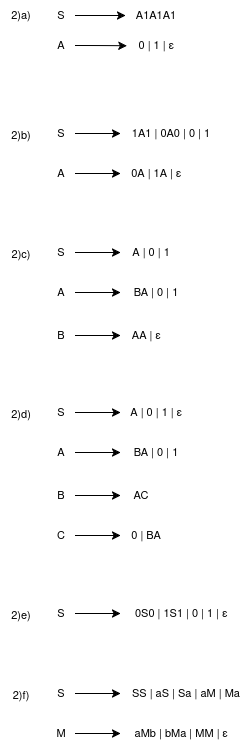

The diagram above was exported from draw.io. Its source (the exported page's mxGraphModel, read from the mxfile embedded in the PNG):
<mxGraphModel dx="1141" dy="613" grid="1" gridSize="10" guides="1" tooltips="1" connect="1" arrows="1" fold="1" page="1" pageScale="1" pageWidth="850" pageHeight="1100" math="0" shadow="0">
  <root>
    <mxCell id="0" />
    <mxCell id="1" parent="0" />
    <mxCell id="W9ydJFSYBNq3Q8eo6I4k-127" value="2)a)" style="text;html=1;align=center;verticalAlign=middle;resizable=0;points=[];autosize=1;strokeColor=none;fillColor=none;fontFamily=Helvetica;fontSize=11;fontColor=default;labelBackgroundColor=default;" vertex="1" parent="1">
      <mxGeometry x="40" y="50" width="40" height="30" as="geometry" />
    </mxCell>
    <mxCell id="W9ydJFSYBNq3Q8eo6I4k-130" value="" style="edgeStyle=orthogonalEdgeStyle;shape=connector;curved=1;rounded=0;orthogonalLoop=1;jettySize=auto;html=1;strokeColor=default;align=center;verticalAlign=middle;fontFamily=Helvetica;fontSize=11;fontColor=default;labelBackgroundColor=default;endArrow=classic;" edge="1" parent="1" source="W9ydJFSYBNq3Q8eo6I4k-128" target="W9ydJFSYBNq3Q8eo6I4k-129">
      <mxGeometry relative="1" as="geometry" />
    </mxCell>
    <mxCell id="W9ydJFSYBNq3Q8eo6I4k-128" value="S" style="text;html=1;align=center;verticalAlign=middle;resizable=0;points=[];autosize=1;strokeColor=none;fillColor=none;fontFamily=Helvetica;fontSize=11;fontColor=default;labelBackgroundColor=default;" vertex="1" parent="1">
      <mxGeometry x="85" y="50" width="30" height="30" as="geometry" />
    </mxCell>
    <mxCell id="W9ydJFSYBNq3Q8eo6I4k-129" value="A1A1A1" style="text;html=1;align=center;verticalAlign=middle;resizable=0;points=[];autosize=1;strokeColor=none;fillColor=none;fontFamily=Helvetica;fontSize=11;fontColor=default;labelBackgroundColor=default;" vertex="1" parent="1">
      <mxGeometry x="165" y="50" width="60" height="30" as="geometry" />
    </mxCell>
    <mxCell id="W9ydJFSYBNq3Q8eo6I4k-135" style="edgeStyle=orthogonalEdgeStyle;shape=connector;curved=1;rounded=0;orthogonalLoop=1;jettySize=auto;html=1;strokeColor=default;align=center;verticalAlign=middle;fontFamily=Helvetica;fontSize=11;fontColor=default;labelBackgroundColor=default;endArrow=classic;entryX=0.023;entryY=0.507;entryDx=0;entryDy=0;entryPerimeter=0;" edge="1" parent="1" source="W9ydJFSYBNq3Q8eo6I4k-133" target="W9ydJFSYBNq3Q8eo6I4k-136">
      <mxGeometry relative="1" as="geometry">
        <mxPoint x="165" y="95" as="targetPoint" />
      </mxGeometry>
    </mxCell>
    <mxCell id="W9ydJFSYBNq3Q8eo6I4k-133" value="A" style="text;html=1;align=center;verticalAlign=middle;resizable=0;points=[];autosize=1;strokeColor=none;fillColor=none;fontFamily=Helvetica;fontSize=11;fontColor=default;labelBackgroundColor=default;" vertex="1" parent="1">
      <mxGeometry x="85" y="80" width="30" height="30" as="geometry" />
    </mxCell>
    <mxCell id="W9ydJFSYBNq3Q8eo6I4k-136" value="0 | 1 | ε" style="text;html=1;align=center;verticalAlign=middle;resizable=0;points=[];autosize=1;strokeColor=none;fillColor=none;fontFamily=Helvetica;fontSize=11;fontColor=default;labelBackgroundColor=default;" vertex="1" parent="1">
      <mxGeometry x="165" y="80" width="60" height="30" as="geometry" />
    </mxCell>
    <mxCell id="W9ydJFSYBNq3Q8eo6I4k-137" value="2)b)" style="text;html=1;align=center;verticalAlign=middle;resizable=0;points=[];autosize=1;strokeColor=none;fillColor=none;fontFamily=Helvetica;fontSize=11;fontColor=default;labelBackgroundColor=default;" vertex="1" parent="1">
      <mxGeometry x="40" y="170" width="40" height="30" as="geometry" />
    </mxCell>
    <mxCell id="W9ydJFSYBNq3Q8eo6I4k-142" value="" style="edgeStyle=orthogonalEdgeStyle;shape=connector;curved=1;rounded=0;orthogonalLoop=1;jettySize=auto;html=1;strokeColor=default;align=center;verticalAlign=middle;fontFamily=Helvetica;fontSize=11;fontColor=default;labelBackgroundColor=default;endArrow=classic;" edge="1" parent="1" source="W9ydJFSYBNq3Q8eo6I4k-138" target="W9ydJFSYBNq3Q8eo6I4k-141">
      <mxGeometry relative="1" as="geometry" />
    </mxCell>
    <mxCell id="W9ydJFSYBNq3Q8eo6I4k-138" value="S" style="text;html=1;align=center;verticalAlign=middle;resizable=0;points=[];autosize=1;strokeColor=none;fillColor=none;fontFamily=Helvetica;fontSize=11;fontColor=default;labelBackgroundColor=default;" vertex="1" parent="1">
      <mxGeometry x="85" y="168" width="30" height="30" as="geometry" />
    </mxCell>
    <mxCell id="W9ydJFSYBNq3Q8eo6I4k-141" value="1A1 | 0A0 | 0 | 1" style="text;html=1;align=center;verticalAlign=middle;resizable=0;points=[];autosize=1;strokeColor=none;fillColor=none;fontFamily=Helvetica;fontSize=11;fontColor=default;labelBackgroundColor=default;" vertex="1" parent="1">
      <mxGeometry x="160" y="168" width="100" height="30" as="geometry" />
    </mxCell>
    <mxCell id="W9ydJFSYBNq3Q8eo6I4k-146" style="edgeStyle=orthogonalEdgeStyle;shape=connector;curved=1;rounded=0;orthogonalLoop=1;jettySize=auto;html=1;strokeColor=default;align=center;verticalAlign=middle;fontFamily=Helvetica;fontSize=11;fontColor=default;labelBackgroundColor=default;endArrow=classic;" edge="1" parent="1" source="W9ydJFSYBNq3Q8eo6I4k-143">
      <mxGeometry relative="1" as="geometry">
        <mxPoint x="160" y="223" as="targetPoint" />
      </mxGeometry>
    </mxCell>
    <mxCell id="W9ydJFSYBNq3Q8eo6I4k-143" value="A" style="text;html=1;align=center;verticalAlign=middle;resizable=0;points=[];autosize=1;strokeColor=none;fillColor=none;fontFamily=Helvetica;fontSize=11;fontColor=default;labelBackgroundColor=default;" vertex="1" parent="1">
      <mxGeometry x="85" y="208" width="30" height="30" as="geometry" />
    </mxCell>
    <mxCell id="W9ydJFSYBNq3Q8eo6I4k-147" value="0A | 1A |&amp;nbsp;ε" style="text;html=1;align=center;verticalAlign=middle;resizable=0;points=[];autosize=1;strokeColor=none;fillColor=none;fontFamily=Helvetica;fontSize=11;fontColor=default;labelBackgroundColor=default;" vertex="1" parent="1">
      <mxGeometry x="160" y="208" width="70" height="30" as="geometry" />
    </mxCell>
    <mxCell id="W9ydJFSYBNq3Q8eo6I4k-148" value="2)c)" style="text;html=1;align=center;verticalAlign=middle;resizable=0;points=[];autosize=1;strokeColor=none;fillColor=none;fontFamily=Helvetica;fontSize=11;fontColor=default;labelBackgroundColor=default;" vertex="1" parent="1">
      <mxGeometry x="40" y="289" width="40" height="30" as="geometry" />
    </mxCell>
    <mxCell id="W9ydJFSYBNq3Q8eo6I4k-149" value="" style="edgeStyle=orthogonalEdgeStyle;shape=connector;curved=1;rounded=0;orthogonalLoop=1;jettySize=auto;html=1;strokeColor=default;align=center;verticalAlign=middle;fontFamily=Helvetica;fontSize=11;fontColor=default;labelBackgroundColor=default;endArrow=classic;" edge="1" parent="1" source="W9ydJFSYBNq3Q8eo6I4k-150" target="W9ydJFSYBNq3Q8eo6I4k-151">
      <mxGeometry relative="1" as="geometry" />
    </mxCell>
    <mxCell id="W9ydJFSYBNq3Q8eo6I4k-150" value="S" style="text;html=1;align=center;verticalAlign=middle;resizable=0;points=[];autosize=1;strokeColor=none;fillColor=none;fontFamily=Helvetica;fontSize=11;fontColor=default;labelBackgroundColor=default;" vertex="1" parent="1">
      <mxGeometry x="85" y="287" width="30" height="30" as="geometry" />
    </mxCell>
    <mxCell id="W9ydJFSYBNq3Q8eo6I4k-151" value="A | 0 | 1" style="text;html=1;align=center;verticalAlign=middle;resizable=0;points=[];autosize=1;strokeColor=none;fillColor=none;fontFamily=Helvetica;fontSize=11;fontColor=default;labelBackgroundColor=default;" vertex="1" parent="1">
      <mxGeometry x="160" y="287" width="60" height="30" as="geometry" />
    </mxCell>
    <mxCell id="W9ydJFSYBNq3Q8eo6I4k-152" style="edgeStyle=orthogonalEdgeStyle;shape=connector;curved=1;rounded=0;orthogonalLoop=1;jettySize=auto;html=1;strokeColor=default;align=center;verticalAlign=middle;fontFamily=Helvetica;fontSize=11;fontColor=default;labelBackgroundColor=default;endArrow=classic;" edge="1" parent="1" source="W9ydJFSYBNq3Q8eo6I4k-153">
      <mxGeometry relative="1" as="geometry">
        <mxPoint x="160" y="342" as="targetPoint" />
      </mxGeometry>
    </mxCell>
    <mxCell id="W9ydJFSYBNq3Q8eo6I4k-153" value="A" style="text;html=1;align=center;verticalAlign=middle;resizable=0;points=[];autosize=1;strokeColor=none;fillColor=none;fontFamily=Helvetica;fontSize=11;fontColor=default;labelBackgroundColor=default;" vertex="1" parent="1">
      <mxGeometry x="85" y="327" width="30" height="30" as="geometry" />
    </mxCell>
    <mxCell id="W9ydJFSYBNq3Q8eo6I4k-154" value="BA | 0 | 1" style="text;html=1;align=center;verticalAlign=middle;resizable=0;points=[];autosize=1;strokeColor=none;fillColor=none;fontFamily=Helvetica;fontSize=11;fontColor=default;labelBackgroundColor=default;" vertex="1" parent="1">
      <mxGeometry x="160" y="327" width="70" height="30" as="geometry" />
    </mxCell>
    <mxCell id="W9ydJFSYBNq3Q8eo6I4k-156" style="edgeStyle=orthogonalEdgeStyle;shape=connector;curved=1;rounded=0;orthogonalLoop=1;jettySize=auto;html=1;strokeColor=default;align=center;verticalAlign=middle;fontFamily=Helvetica;fontSize=11;fontColor=default;labelBackgroundColor=default;endArrow=classic;" edge="1" parent="1" source="W9ydJFSYBNq3Q8eo6I4k-155">
      <mxGeometry relative="1" as="geometry">
        <mxPoint x="160" y="385" as="targetPoint" />
      </mxGeometry>
    </mxCell>
    <mxCell id="W9ydJFSYBNq3Q8eo6I4k-155" value="B" style="text;html=1;align=center;verticalAlign=middle;resizable=0;points=[];autosize=1;strokeColor=none;fillColor=none;fontFamily=Helvetica;fontSize=11;fontColor=default;labelBackgroundColor=default;" vertex="1" parent="1">
      <mxGeometry x="85" y="370" width="30" height="30" as="geometry" />
    </mxCell>
    <mxCell id="W9ydJFSYBNq3Q8eo6I4k-157" value="AA&amp;nbsp;|&amp;nbsp;ε" style="text;html=1;align=center;verticalAlign=middle;resizable=0;points=[];autosize=1;strokeColor=none;fillColor=none;fontFamily=Helvetica;fontSize=11;fontColor=default;labelBackgroundColor=default;" vertex="1" parent="1">
      <mxGeometry x="160" y="370" width="50" height="30" as="geometry" />
    </mxCell>
    <mxCell id="W9ydJFSYBNq3Q8eo6I4k-158" value="2)d)" style="text;html=1;align=center;verticalAlign=middle;resizable=0;points=[];autosize=1;strokeColor=none;fillColor=none;fontFamily=Helvetica;fontSize=11;fontColor=default;labelBackgroundColor=default;" vertex="1" parent="1">
      <mxGeometry x="40" y="449" width="40" height="30" as="geometry" />
    </mxCell>
    <mxCell id="W9ydJFSYBNq3Q8eo6I4k-159" value="" style="edgeStyle=orthogonalEdgeStyle;shape=connector;curved=1;rounded=0;orthogonalLoop=1;jettySize=auto;html=1;strokeColor=default;align=center;verticalAlign=middle;fontFamily=Helvetica;fontSize=11;fontColor=default;labelBackgroundColor=default;endArrow=classic;" edge="1" parent="1" source="W9ydJFSYBNq3Q8eo6I4k-160" target="W9ydJFSYBNq3Q8eo6I4k-161">
      <mxGeometry relative="1" as="geometry" />
    </mxCell>
    <mxCell id="W9ydJFSYBNq3Q8eo6I4k-160" value="S" style="text;html=1;align=center;verticalAlign=middle;resizable=0;points=[];autosize=1;strokeColor=none;fillColor=none;fontFamily=Helvetica;fontSize=11;fontColor=default;labelBackgroundColor=default;" vertex="1" parent="1">
      <mxGeometry x="85" y="447" width="30" height="30" as="geometry" />
    </mxCell>
    <mxCell id="W9ydJFSYBNq3Q8eo6I4k-161" value="A | 0 | 1&amp;nbsp;|&amp;nbsp;ε" style="text;html=1;align=center;verticalAlign=middle;resizable=0;points=[];autosize=1;strokeColor=none;fillColor=none;fontFamily=Helvetica;fontSize=11;fontColor=default;labelBackgroundColor=default;" vertex="1" parent="1">
      <mxGeometry x="160" y="447" width="70" height="30" as="geometry" />
    </mxCell>
    <mxCell id="W9ydJFSYBNq3Q8eo6I4k-162" style="edgeStyle=orthogonalEdgeStyle;shape=connector;curved=1;rounded=0;orthogonalLoop=1;jettySize=auto;html=1;strokeColor=default;align=center;verticalAlign=middle;fontFamily=Helvetica;fontSize=11;fontColor=default;labelBackgroundColor=default;endArrow=classic;" edge="1" parent="1" source="W9ydJFSYBNq3Q8eo6I4k-163">
      <mxGeometry relative="1" as="geometry">
        <mxPoint x="160" y="502" as="targetPoint" />
      </mxGeometry>
    </mxCell>
    <mxCell id="W9ydJFSYBNq3Q8eo6I4k-163" value="A" style="text;html=1;align=center;verticalAlign=middle;resizable=0;points=[];autosize=1;strokeColor=none;fillColor=none;fontFamily=Helvetica;fontSize=11;fontColor=default;labelBackgroundColor=default;" vertex="1" parent="1">
      <mxGeometry x="85" y="487" width="30" height="30" as="geometry" />
    </mxCell>
    <mxCell id="W9ydJFSYBNq3Q8eo6I4k-164" value="BA | 0 | 1" style="text;html=1;align=center;verticalAlign=middle;resizable=0;points=[];autosize=1;strokeColor=none;fillColor=none;fontFamily=Helvetica;fontSize=11;fontColor=default;labelBackgroundColor=default;" vertex="1" parent="1">
      <mxGeometry x="160" y="487" width="70" height="30" as="geometry" />
    </mxCell>
    <mxCell id="W9ydJFSYBNq3Q8eo6I4k-165" style="edgeStyle=orthogonalEdgeStyle;shape=connector;curved=1;rounded=0;orthogonalLoop=1;jettySize=auto;html=1;strokeColor=default;align=center;verticalAlign=middle;fontFamily=Helvetica;fontSize=11;fontColor=default;labelBackgroundColor=default;endArrow=classic;" edge="1" parent="1" source="W9ydJFSYBNq3Q8eo6I4k-166">
      <mxGeometry relative="1" as="geometry">
        <mxPoint x="160" y="545" as="targetPoint" />
      </mxGeometry>
    </mxCell>
    <mxCell id="W9ydJFSYBNq3Q8eo6I4k-166" value="B" style="text;html=1;align=center;verticalAlign=middle;resizable=0;points=[];autosize=1;strokeColor=none;fillColor=none;fontFamily=Helvetica;fontSize=11;fontColor=default;labelBackgroundColor=default;" vertex="1" parent="1">
      <mxGeometry x="85" y="530" width="30" height="30" as="geometry" />
    </mxCell>
    <mxCell id="W9ydJFSYBNq3Q8eo6I4k-167" value="AC" style="text;html=1;align=center;verticalAlign=middle;resizable=0;points=[];autosize=1;strokeColor=none;fillColor=none;fontFamily=Helvetica;fontSize=11;fontColor=default;labelBackgroundColor=default;" vertex="1" parent="1">
      <mxGeometry x="160" y="530" width="40" height="30" as="geometry" />
    </mxCell>
    <mxCell id="W9ydJFSYBNq3Q8eo6I4k-169" style="edgeStyle=orthogonalEdgeStyle;shape=connector;curved=1;rounded=0;orthogonalLoop=1;jettySize=auto;html=1;strokeColor=default;align=center;verticalAlign=middle;fontFamily=Helvetica;fontSize=11;fontColor=default;labelBackgroundColor=default;endArrow=classic;" edge="1" parent="1" source="W9ydJFSYBNq3Q8eo6I4k-168">
      <mxGeometry relative="1" as="geometry">
        <mxPoint x="160" y="585" as="targetPoint" />
      </mxGeometry>
    </mxCell>
    <mxCell id="W9ydJFSYBNq3Q8eo6I4k-168" value="C" style="text;html=1;align=center;verticalAlign=middle;resizable=0;points=[];autosize=1;strokeColor=none;fillColor=none;fontFamily=Helvetica;fontSize=11;fontColor=default;labelBackgroundColor=default;" vertex="1" parent="1">
      <mxGeometry x="85" y="570" width="30" height="30" as="geometry" />
    </mxCell>
    <mxCell id="W9ydJFSYBNq3Q8eo6I4k-170" value="0 | BA" style="text;html=1;align=center;verticalAlign=middle;resizable=0;points=[];autosize=1;strokeColor=none;fillColor=none;fontFamily=Helvetica;fontSize=11;fontColor=default;labelBackgroundColor=default;" vertex="1" parent="1">
      <mxGeometry x="160" y="570" width="50" height="30" as="geometry" />
    </mxCell>
    <mxCell id="W9ydJFSYBNq3Q8eo6I4k-171" value="2)e)" style="text;html=1;align=center;verticalAlign=middle;resizable=0;points=[];autosize=1;strokeColor=none;fillColor=none;fontFamily=Helvetica;fontSize=11;fontColor=default;labelBackgroundColor=default;" vertex="1" parent="1">
      <mxGeometry x="40" y="650" width="40" height="30" as="geometry" />
    </mxCell>
    <mxCell id="W9ydJFSYBNq3Q8eo6I4k-172" value="" style="edgeStyle=orthogonalEdgeStyle;shape=connector;curved=1;rounded=0;orthogonalLoop=1;jettySize=auto;html=1;strokeColor=default;align=center;verticalAlign=middle;fontFamily=Helvetica;fontSize=11;fontColor=default;labelBackgroundColor=default;endArrow=classic;" edge="1" parent="1" source="W9ydJFSYBNq3Q8eo6I4k-173" target="W9ydJFSYBNq3Q8eo6I4k-174">
      <mxGeometry relative="1" as="geometry" />
    </mxCell>
    <mxCell id="W9ydJFSYBNq3Q8eo6I4k-173" value="S" style="text;html=1;align=center;verticalAlign=middle;resizable=0;points=[];autosize=1;strokeColor=none;fillColor=none;fontFamily=Helvetica;fontSize=11;fontColor=default;labelBackgroundColor=default;" vertex="1" parent="1">
      <mxGeometry x="85" y="648" width="30" height="30" as="geometry" />
    </mxCell>
    <mxCell id="W9ydJFSYBNq3Q8eo6I4k-174" value="0S0 | 1S1 | 0 | 1&amp;nbsp;|&amp;nbsp;ε" style="text;html=1;align=center;verticalAlign=middle;resizable=0;points=[];autosize=1;strokeColor=none;fillColor=none;fontFamily=Helvetica;fontSize=11;fontColor=default;labelBackgroundColor=default;" vertex="1" parent="1">
      <mxGeometry x="160" y="648" width="120" height="30" as="geometry" />
    </mxCell>
    <mxCell id="W9ydJFSYBNq3Q8eo6I4k-184" value="2)f)" style="text;html=1;align=center;verticalAlign=middle;resizable=0;points=[];autosize=1;strokeColor=none;fillColor=none;fontFamily=Helvetica;fontSize=11;fontColor=default;labelBackgroundColor=default;" vertex="1" parent="1">
      <mxGeometry x="40" y="730" width="40" height="30" as="geometry" />
    </mxCell>
    <mxCell id="W9ydJFSYBNq3Q8eo6I4k-185" value="" style="edgeStyle=orthogonalEdgeStyle;shape=connector;curved=1;rounded=0;orthogonalLoop=1;jettySize=auto;html=1;strokeColor=default;align=center;verticalAlign=middle;fontFamily=Helvetica;fontSize=11;fontColor=default;labelBackgroundColor=default;endArrow=classic;" edge="1" parent="1" source="W9ydJFSYBNq3Q8eo6I4k-186" target="W9ydJFSYBNq3Q8eo6I4k-187">
      <mxGeometry relative="1" as="geometry" />
    </mxCell>
    <mxCell id="W9ydJFSYBNq3Q8eo6I4k-186" value="S" style="text;html=1;align=center;verticalAlign=middle;resizable=0;points=[];autosize=1;strokeColor=none;fillColor=none;fontFamily=Helvetica;fontSize=11;fontColor=default;labelBackgroundColor=default;" vertex="1" parent="1">
      <mxGeometry x="85" y="728" width="30" height="30" as="geometry" />
    </mxCell>
    <mxCell id="W9ydJFSYBNq3Q8eo6I4k-187" value="SS | aS | Sa | aM | Ma" style="text;html=1;align=center;verticalAlign=middle;resizable=0;points=[];autosize=1;strokeColor=none;fillColor=none;fontFamily=Helvetica;fontSize=11;fontColor=default;labelBackgroundColor=default;" vertex="1" parent="1">
      <mxGeometry x="160" y="728" width="130" height="30" as="geometry" />
    </mxCell>
    <mxCell id="W9ydJFSYBNq3Q8eo6I4k-189" style="edgeStyle=orthogonalEdgeStyle;shape=connector;curved=1;rounded=0;orthogonalLoop=1;jettySize=auto;html=1;strokeColor=default;align=center;verticalAlign=middle;fontFamily=Helvetica;fontSize=11;fontColor=default;labelBackgroundColor=default;endArrow=classic;" edge="1" parent="1" source="W9ydJFSYBNq3Q8eo6I4k-188">
      <mxGeometry relative="1" as="geometry">
        <mxPoint x="160" y="783" as="targetPoint" />
      </mxGeometry>
    </mxCell>
    <mxCell id="W9ydJFSYBNq3Q8eo6I4k-188" value="M" style="text;html=1;align=center;verticalAlign=middle;resizable=0;points=[];autosize=1;strokeColor=none;fillColor=none;fontFamily=Helvetica;fontSize=11;fontColor=default;labelBackgroundColor=default;" vertex="1" parent="1">
      <mxGeometry x="85" y="768" width="30" height="30" as="geometry" />
    </mxCell>
    <mxCell id="W9ydJFSYBNq3Q8eo6I4k-190" value="aMb | bMa | MM |&amp;nbsp;ε" style="text;html=1;align=center;verticalAlign=middle;resizable=0;points=[];autosize=1;strokeColor=none;fillColor=none;fontFamily=Helvetica;fontSize=11;fontColor=default;labelBackgroundColor=default;" vertex="1" parent="1">
      <mxGeometry x="160" y="768" width="120" height="30" as="geometry" />
    </mxCell>
  </root>
</mxGraphModel>